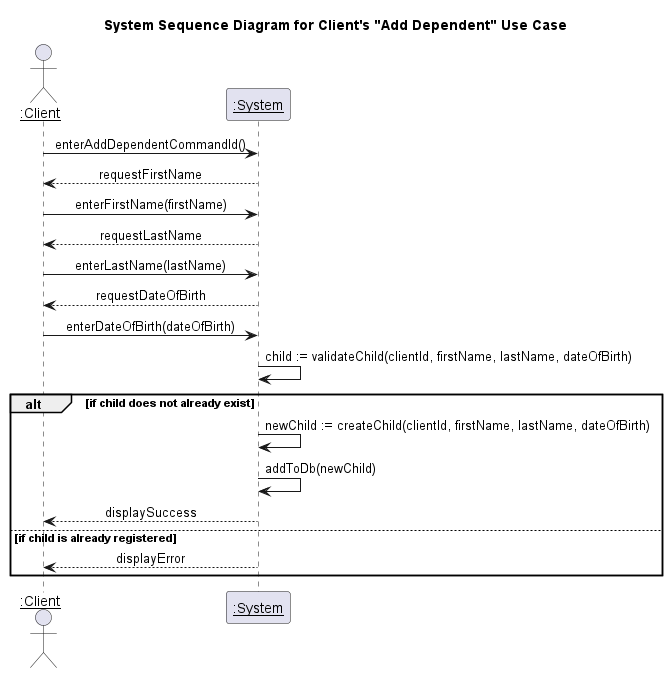

The diagram above was rendered by PlantUML. Its source (embedded in the PNG):
@startuml System System Sequence Diagram for Client's "Add Dependent" Use Case
title System Sequence Diagram for Client's "Add Dependent" Use Case
skinparam sequenceMessageAlign center 

actor "<u>:Client" as client
participant "<u>:System" as system

client -> system : enterAddDependentCommandId()

system --> client : requestFirstName

client -> system : enterFirstName(firstName)

system --> client : requestLastName

client -> system : enterLastName(lastName)

system --> client : requestDateOfBirth

client -> system : enterDateOfBirth(dateOfBirth)

system -> system : child := validateChild(clientId, firstName, lastName, dateOfBirth)

alt if child does not already exist
    system -> system : newChild := createChild(clientId, firstName, lastName, dateOfBirth)
    system -> system : addToDb(newChild)
    system --> client : displaySuccess
else if child is already registered
    system --> client : displayError
end
@enduml